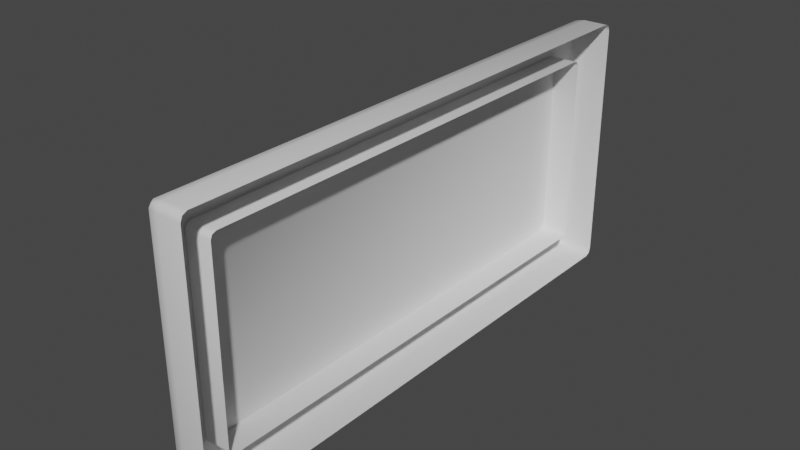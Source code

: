 # Source: lampa_klatki_schodowej.blend  (saved by Blender 2.91.10; exported with 4.5.12 LTS)
import bpy
from mathutils import Matrix  # noqa: F401  (used for matrix-valued properties, if any)

bpy.ops.wm.read_factory_settings(use_empty=True)
scene = bpy.context.scene
scene.name = 'Scene'

# ---- collections
col_collection = bpy.data.collections.new('Collection'); scene.collection.children.link(col_collection)

# ---- materials (node trees are filled in below, after node groups)
mat_lampa = bpy.data.materials.new('lampa')
mat_lampa.use_transparent_shadow = False
mat_metal = bpy.data.materials.new('metal')
mat_metal.alpha_threshold = 0.0
mat_metal.use_transparent_shadow = False
mat_metal.line_color = (0.0, 0.0, 0.0, 1.0)

# ---- material node trees
mat_lampa.use_nodes = True; mat_lampa.node_tree.nodes.clear()
_N = mat_lampa.node_tree.nodes; _L = mat_lampa.node_tree.links
n0 = _N.new('ShaderNodeBsdfPrincipled'); n0.name = 'Principled BSDF'; n0.location = (10, 300)
n0.distribution = 'GGX'
n0.subsurface_method = 'BURLEY'
n0.inputs[3].default_value = 1.45
n0.inputs[27].default_value = (0.0, 0.0, 0.0, 1.0)
n0.inputs[28].default_value = 1.0
n1 = _N.new('ShaderNodeOutputMaterial'); n1.name = 'Material Output'; n1.location = (300, 300)
_L.new(n0.outputs[0], n1.inputs[0])
n1.is_active_output = True
mat_metal.use_nodes = True; mat_metal.node_tree.nodes.clear()
_N = mat_metal.node_tree.nodes; _L = mat_metal.node_tree.links
n0 = _N.new('ShaderNodeOutputMaterial'); n0.name = 'Material Output'; n0.location = (300, 300)
n1 = _N.new('ShaderNodeBsdfPrincipled'); n1.name = 'Principled BSDF'; n1.location = (10, 300)
n1.distribution = 'GGX'
n1.subsurface_method = 'BURLEY'
n1.inputs[2].default_value = 0.4
n1.inputs[3].default_value = 1.45
n1.inputs[27].default_value = (0.0, 0.0, 0.0, 1.0)
n1.inputs[28].default_value = 1.0
_L.new(n1.outputs[0], n0.inputs[0])
n0.is_active_output = True

# ---- world
world_world = bpy.data.worlds.new('World'); scene.world = world_world
world_world.use_nodes = True; world_world.node_tree.nodes.clear()
_N = world_world.node_tree.nodes; _L = world_world.node_tree.links
n0 = _N.new('ShaderNodeOutputWorld'); n0.name = 'World Output'; n0.location = (300, 300)
n1 = _N.new('ShaderNodeBackground'); n1.name = 'Background'; n1.location = (10, 300)
n1.inputs[0].default_value = (0.05088, 0.05088, 0.05088, 1.0)
_L.new(n1.outputs[0], n0.inputs[0])
n0.is_active_output = True
world_world.color = (0.05088, 0.05088, 0.05088)
world_world.use_sun_shadow = False
world_world.sun_shadow_jitter_overblur = 0.0

# ---- meshes
me_cube = bpy.data.meshes.new('Cube')
me_cube.from_pydata([(0.9406, 2.461, 0.7775), (0.9406, 2.402, 0.8369), (1.0, 2.402, 0.7775), (0.9406, 2.444, 0.8195), (0.9749, 2.436, 0.8118), (0.9826, 2.402, 0.8195), (0.9826, 2.444, 0.7775), (0.9406, 2.461, 0.01235), (1.0, 2.402, 0.01235), (0.9826, 2.444, 0.01235), (1.0, -2.402, 0.7775), (0.9406, -2.402, 0.8369), (0.9406, -2.461, 0.7775), (0.9826, -2.402, 0.8195), (0.9749, -2.436, 0.8118), (0.9406, -2.444, 0.8195), (0.9826, -2.444, 0.7775), (1.0, -2.402, 0.01235), (0.9406, -2.461, 0.01235), (0.9826, -2.444, 0.01235), (-0.9406, 2.461, 0.7775), (-1.0, 2.402, 0.7775), (-0.9406, 2.402, 0.8369), (-0.9826, 2.444, 0.7775), (-0.9749, 2.436, 0.8118), (-0.9826, 2.402, 0.8195), (-0.9406, 2.444, 0.8195), (-1.0, 2.402, 0.01235), (-0.9406, 2.461, 0.01235), (-0.9826, 2.444, 0.01235), (-1.0, -2.402, 0.7775), (-0.9406, -2.461, 0.7775), (-0.9406, -2.402, 0.8369), (-0.9826, -2.444, 0.7775), (-0.9749, -2.436, 0.8118), (-0.9406, -2.444, 0.8195), (-0.9826, -2.402, 0.8195), (-0.9406, -2.461, 0.01235), (-1.0, -2.402, 0.01235), (-0.9826, -2.444, 0.01235)], [], [(38, 30, 21, 27), (18, 12, 31, 37), (1, 22, 32, 11), (8, 2, 10, 17), (0, 3, 4, 6), (1, 5, 4, 3), (2, 6, 4, 5), (10, 13, 14, 16), (11, 15, 14, 13), (12, 16, 14, 15), (20, 23, 24, 26), (21, 25, 24, 23), (22, 26, 24, 25), (30, 33, 34, 36), (31, 35, 34, 33), (32, 36, 34, 35), (2, 8, 9, 6), (6, 9, 7, 0), (37, 31, 33, 39), (39, 33, 30, 38), (12, 18, 19, 16), (16, 19, 17, 10), (20, 28, 29, 23), (23, 29, 27, 21), (11, 32, 35, 15), (15, 35, 31, 12), (1, 11, 13, 5), (5, 13, 10, 2), (32, 22, 25, 36), (36, 25, 21, 30), (22, 1, 3, 26), (26, 3, 0, 20), (28, 20, 0, 7)])
me_cube.polygons.foreach_set('use_smooth', [True] * 33)
_uv = me_cube.uv_layers.new(name='UVMap')
_uv.uv.foreach_set('vector', [0.3918, 0.003015, 0.6082, 0.003015, 0.6082, 0.247, 0.3918, 0.247, 0.3918, 0.7574, 0.6082, 0.7574, 0.6082, 0.9926, 0.3918, 0.9926, 0.6324, 0.503, 0.8676, 0.503, 0.8676, 0.747, 0.6324, 0.747, 0.3918, 0.503, 0.6082, 0.503, 0.6082, 0.747, 0.3918, 0.747, 0.6082, 0.4926, 0.625, 0.4926, 0.6226, 0.4994, 0.6082, 0.5, 0.6324, 0.503, 0.625, 0.503, 0.6226, 0.4994, 0.6324, 0.5, 0.6082, 0.503, 0.6082, 0.5, 0.6226, 0.4994, 0.625, 0.503, 0.6082, 0.747, 0.625, 0.747, 0.6237, 0.7496, 0.6082, 0.75, 0.6324, 0.747, 0.6324, 0.75, 0.6237, 0.7496, 0.625, 0.747, 0.6082, 0.7574, 0.6082, 0.75, 0.6237, 0.7496, 0.625, 0.7574, 0.6082, 0.2574, 0.6082, 0.25, 0.6179, 0.25, 0.625, 0.2574, 0.6082, 0.247, 0.625, 0.247, 0.625, 0.2487, 0.6082, 0.25, 0.8676, 0.503, 0.8676, 0.5, 0.8719, 0.5, 0.875, 0.503, 0.6082, 0.003015, 0.6082, 0.0, 0.6179, 0.0, 0.625, 0.003015, 0.6082, 0.9926, 0.625, 0.9926, 0.625, 0.9969, 0.6082, 1.0, 0.8676, 0.747, 0.875, 0.747, 0.875, 0.7487, 0.8676, 0.75, 0.6082, 0.503, 0.3918, 0.503, 0.3918, 0.5, 0.6082, 0.5, 0.6082, 0.5, 0.3918, 0.5, 0.3918, 0.4926, 0.6082, 0.4926, 0.3918, 0.9926, 0.6082, 0.9926, 0.6082, 1.0, 0.3918, 1.0, 0.3918, 0.0, 0.6082, 0.0, 0.6082, 0.003015, 0.3918, 0.003015, 0.6082, 0.7574, 0.3918, 0.7574, 0.3918, 0.75, 0.6082, 0.75, 0.6082, 0.75, 0.3918, 0.75, 0.3918, 0.747, 0.6082, 0.747, 0.6082, 0.2574, 0.3918, 0.2574, 0.3918, 0.25, 0.6082, 0.25, 0.6082, 0.25, 0.3918, 0.25, 0.3918, 0.247, 0.6082, 0.247, 0.6324, 0.747, 0.8676, 0.747, 0.8676, 0.75, 0.6324, 0.75, 0.625, 0.7574, 0.625, 0.9926, 0.6082, 0.9926, 0.6082, 0.7574, 0.6324, 0.503, 0.6324, 0.747, 0.625, 0.747, 0.625, 0.503, 0.625, 0.503, 0.625, 0.747, 0.6082, 0.747, 0.6082, 0.503, 0.8676, 0.747, 0.8676, 0.503, 0.875, 0.503, 0.875, 0.747, 0.625, 0.003015, 0.625, 0.247, 0.6082, 0.247, 0.6082, 0.003015, 0.8676, 0.503, 0.6324, 0.503, 0.6324, 0.5, 0.8676, 0.5, 0.625, 0.2574, 0.625, 0.4926, 0.6082, 0.4926, 0.6082, 0.2574, 0.3918, 0.2574, 0.6082, 0.2574, 0.6082, 0.4926, 0.3918, 0.4926])
me_cube.materials.append(mat_lampa)
me_cube.use_remesh_preserve_volume = False
me_cube.use_remesh_preserve_attributes = False
me_cube.use_mirror_vertex_groups = False
me_cube.update()
me_cube_001 = bpy.data.meshes.new('Cube.001')
me_cube_001.from_pydata([(0.9406, 2.461, 0.1121), (0.9406, 2.402, 0.1715), (1.0, 2.402, 0.1121), (0.9406, 2.444, 0.1541), (0.9749, 2.436, 0.1464), (0.9826, 2.402, 0.1541), (0.9826, 2.444, 0.1121), (0.9406, 2.461, 0.01235), (1.0, 2.402, 0.01235), (0.9826, 2.444, 0.01235), (1.0, -2.402, 0.1121), (0.9406, -2.402, 0.1715), (0.9406, -2.461, 0.1121), (0.9826, -2.402, 0.1541), (0.9749, -2.436, 0.1464), (0.9406, -2.444, 0.1541), (0.9826, -2.444, 0.1121), (1.0, -2.402, 0.01235), (0.9406, -2.461, 0.01235), (0.9826, -2.444, 0.01235), (-0.9406, 2.461, 0.1121), (-1.0, 2.402, 0.1121), (-0.9406, 2.402, 0.1715), (-0.9826, 2.444, 0.1121), (-0.9749, 2.436, 0.1464), (-0.9826, 2.402, 0.1541), (-0.9406, 2.444, 0.1541), (-1.0, 2.402, 0.01235), (-0.9406, 2.461, 0.01235), (-0.9826, 2.444, 0.01235), (-1.0, -2.402, 0.1121), (-0.9406, -2.461, 0.1121), (-0.9406, -2.402, 0.1715), (-0.9826, -2.444, 0.1121), (-0.9749, -2.436, 0.1464), (-0.9406, -2.444, 0.1541), (-0.9826, -2.402, 0.1541), (-0.9406, -2.461, 0.01235), (-1.0, -2.402, 0.01235), (-0.9826, -2.444, 0.01235)], [], [(38, 30, 21, 27), (18, 12, 31, 37), (1, 22, 32, 11), (8, 2, 10, 17), (0, 3, 4, 6), (1, 5, 4, 3), (2, 6, 4, 5), (10, 13, 14, 16), (11, 15, 14, 13), (12, 16, 14, 15), (20, 23, 24, 26), (21, 25, 24, 23), (22, 26, 24, 25), (30, 33, 34, 36), (31, 35, 34, 33), (32, 36, 34, 35), (2, 8, 9, 6), (6, 9, 7, 0), (37, 31, 33, 39), (39, 33, 30, 38), (12, 18, 19, 16), (16, 19, 17, 10), (20, 28, 29, 23), (23, 29, 27, 21), (11, 32, 35, 15), (15, 35, 31, 12), (1, 11, 13, 5), (5, 13, 10, 2), (32, 22, 25, 36), (36, 25, 21, 30), (22, 1, 3, 26), (26, 3, 0, 20), (28, 20, 0, 7)])
me_cube_001.polygons.foreach_set('use_smooth', [True] * 33)
_uv = me_cube_001.uv_layers.new(name='UVMap')
_uv.uv.foreach_set('vector', [0.3918, 0.003015, 0.6082, 0.003015, 0.6082, 0.247, 0.3918, 0.247, 0.3918, 0.7574, 0.6082, 0.7574, 0.6082, 0.9926, 0.3918, 0.9926, 0.6324, 0.503, 0.8676, 0.503, 0.8676, 0.747, 0.6324, 0.747, 0.3918, 0.503, 0.6082, 0.503, 0.6082, 0.747, 0.3918, 0.747, 0.6082, 0.4926, 0.625, 0.4926, 0.6226, 0.4994, 0.6082, 0.5, 0.6324, 0.503, 0.625, 0.503, 0.6226, 0.4994, 0.6324, 0.5, 0.6082, 0.503, 0.6082, 0.5, 0.6226, 0.4994, 0.625, 0.503, 0.6082, 0.747, 0.625, 0.747, 0.6237, 0.7496, 0.6082, 0.75, 0.6324, 0.747, 0.6324, 0.75, 0.6237, 0.7496, 0.625, 0.747, 0.6082, 0.7574, 0.6082, 0.75, 0.6237, 0.7496, 0.625, 0.7574, 0.6082, 0.2574, 0.6082, 0.25, 0.6179, 0.25, 0.625, 0.2574, 0.6082, 0.247, 0.625, 0.247, 0.625, 0.2487, 0.6082, 0.25, 0.8676, 0.503, 0.8676, 0.5, 0.8719, 0.5, 0.875, 0.503, 0.6082, 0.003015, 0.6082, 0.0, 0.6179, 0.0, 0.625, 0.003015, 0.6082, 0.9926, 0.625, 0.9926, 0.625, 0.9969, 0.6082, 1.0, 0.8676, 0.747, 0.875, 0.747, 0.875, 0.7487, 0.8676, 0.75, 0.6082, 0.503, 0.3918, 0.503, 0.3918, 0.5, 0.6082, 0.5, 0.6082, 0.5, 0.3918, 0.5, 0.3918, 0.4926, 0.6082, 0.4926, 0.3918, 0.9926, 0.6082, 0.9926, 0.6082, 1.0, 0.3918, 1.0, 0.3918, 0.0, 0.6082, 0.0, 0.6082, 0.003015, 0.3918, 0.003015, 0.6082, 0.7574, 0.3918, 0.7574, 0.3918, 0.75, 0.6082, 0.75, 0.6082, 0.75, 0.3918, 0.75, 0.3918, 0.747, 0.6082, 0.747, 0.6082, 0.2574, 0.3918, 0.2574, 0.3918, 0.25, 0.6082, 0.25, 0.6082, 0.25, 0.3918, 0.25, 0.3918, 0.247, 0.6082, 0.247, 0.6324, 0.747, 0.8676, 0.747, 0.8676, 0.75, 0.6324, 0.75, 0.625, 0.7574, 0.625, 0.9926, 0.6082, 0.9926, 0.6082, 0.7574, 0.6324, 0.503, 0.6324, 0.747, 0.625, 0.747, 0.625, 0.503, 0.625, 0.503, 0.625, 0.747, 0.6082, 0.747, 0.6082, 0.503, 0.8676, 0.747, 0.8676, 0.503, 0.875, 0.503, 0.875, 0.747, 0.625, 0.003015, 0.625, 0.247, 0.6082, 0.247, 0.6082, 0.003015, 0.8676, 0.503, 0.6324, 0.503, 0.6324, 0.5, 0.8676, 0.5, 0.625, 0.2574, 0.625, 0.4926, 0.6082, 0.4926, 0.6082, 0.2574, 0.3918, 0.2574, 0.6082, 0.2574, 0.6082, 0.4926, 0.3918, 0.4926])
me_cube_001.materials.append(mat_metal)
me_cube_001.use_remesh_preserve_volume = False
me_cube_001.use_remesh_preserve_attributes = False
me_cube_001.use_mirror_vertex_groups = False
me_cube_001.update()

# ---- objects
ob_cube = bpy.data.objects.new('Cube', me_cube)
ob_cube_001 = bpy.data.objects.new('Cube.001', me_cube_001)

# ---- transforms, parenting, visibility, modifiers, constraints
ob_cube.location = (-0.07299, 9.806e-09, 0.07299)
ob_cube.rotation_euler = (-1.344e-07, -1.571, 0.0)
ob_cube.scale = (1.0, 1.0, 0.878)
ob_cube.lock_rotations_4d = False
ob_cube.empty_display_type = 'ARROWS'
ob_cube.lineart.crease_threshold = 0.0
ob_cube_001.location = (0.07299, -9.806e-09, 0.07299)
ob_cube_001.rotation_euler = (-1.344e-07, -1.571, 0.0)
ob_cube_001.scale = (1.329, 1.141, 2.528)
ob_cube_001.lock_rotations_4d = False
ob_cube_001.empty_display_type = 'ARROWS'
ob_cube_001.lineart.crease_threshold = 0.0

# ---- collection membership
col_collection.objects.link(ob_cube)
col_collection.objects.link(ob_cube_001)

# ---- scene / render settings (as saved in the file)
scene.frame_start = 1; scene.frame_end = 250; scene.frame_set(1)
scene.render.engine = 'BLENDER_EEVEE_NEXT'
scene.cycles.use_denoising = False
scene.cycles.samples = 128
scene.cycles.sampling_pattern = 'TABULATED_SOBOL'
scene.cycles.use_adaptive_sampling = False
scene.cycles.use_light_tree = False
scene.view_settings.view_transform = 'Filmic'
bpy.context.view_layer.update()

# ---- added for rendering (the .blend has no active camera and no usable light): camera, sun
cam_auto = bpy.data.cameras.new('AutoCamera')
cam_auto.lens = 50.0
cam_auto.sensor_width = 36.0
cam_auto.clip_end = 1000.0
ob_auto_camera = bpy.data.objects.new('AutoCamera', cam_auto)
scene.collection.objects.link(ob_auto_camera)
ob_auto_camera.location = (5.41799, -6.96116, 4.71376)
ob_auto_camera.rotation_euler = (1.09748, -7.21219e-08, 0.694738)
scene.camera = ob_auto_camera
light_auto_sun = bpy.data.lights.new('AutoSun', 'SUN')
light_auto_sun.energy = 3.0
light_auto_sun.angle = 0.0523599
ob_auto_sun = bpy.data.objects.new('AutoSun', light_auto_sun)
scene.collection.objects.link(ob_auto_sun)
ob_auto_sun.rotation_euler = (0.872665, 0.174533, 0.523599)
bpy.context.view_layer.update()
